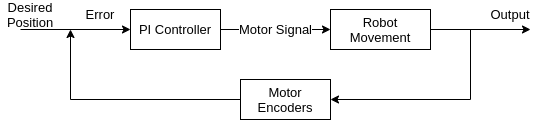

The diagram above was exported from draw.io. Its source (the exported page's mxGraphModel, read from the mxfile embedded in the PNG):
<mxGraphModel dx="607" dy="586" grid="1" gridSize="10" guides="1" tooltips="1" connect="1" arrows="1" fold="1" page="1" pageScale="1" pageWidth="850" pageHeight="1100" math="0" shadow="0">
  <root>
    <mxCell id="0" />
    <mxCell id="1" parent="0" />
    <mxCell id="-OJyEpQW-5tlN3qQg2tT-1" value="PI Controller" style="rounded=0;whiteSpace=wrap;html=1;fontSize=13;" vertex="1" parent="1">
      <mxGeometry x="280" y="420" width="90" height="40" as="geometry" />
    </mxCell>
    <mxCell id="-OJyEpQW-5tlN3qQg2tT-2" value="Motor Signal" style="endArrow=classic;html=1;fontSize=13;exitX=1;exitY=0.5;exitDx=0;exitDy=0;" edge="1" parent="1" source="-OJyEpQW-5tlN3qQg2tT-1">
      <mxGeometry width="50" height="50" relative="1" as="geometry">
        <mxPoint x="400" y="460" as="sourcePoint" />
        <mxPoint x="480" y="440" as="targetPoint" />
      </mxGeometry>
    </mxCell>
    <mxCell id="-OJyEpQW-5tlN3qQg2tT-3" value="Robot Movement" style="rounded=0;whiteSpace=wrap;html=1;fontSize=13;" vertex="1" parent="1">
      <mxGeometry x="480" y="420" width="100" height="40" as="geometry" />
    </mxCell>
    <mxCell id="-OJyEpQW-5tlN3qQg2tT-4" value="" style="endArrow=classic;html=1;fontSize=13;exitX=1;exitY=0.5;exitDx=0;exitDy=0;" edge="1" parent="1" source="-OJyEpQW-5tlN3qQg2tT-3">
      <mxGeometry width="50" height="50" relative="1" as="geometry">
        <mxPoint x="400" y="450" as="sourcePoint" />
        <mxPoint x="680" y="440" as="targetPoint" />
      </mxGeometry>
    </mxCell>
    <mxCell id="-OJyEpQW-5tlN3qQg2tT-6" value="" style="endArrow=none;html=1;fontSize=13;" edge="1" parent="1">
      <mxGeometry width="50" height="50" relative="1" as="geometry">
        <mxPoint x="620" y="510" as="sourcePoint" />
        <mxPoint x="620" y="440" as="targetPoint" />
      </mxGeometry>
    </mxCell>
    <mxCell id="-OJyEpQW-5tlN3qQg2tT-7" value="" style="endArrow=classic;html=1;fontSize=13;" edge="1" parent="1" target="-OJyEpQW-5tlN3qQg2tT-8">
      <mxGeometry width="50" height="50" relative="1" as="geometry">
        <mxPoint x="620" y="510" as="sourcePoint" />
        <mxPoint x="530" y="510" as="targetPoint" />
      </mxGeometry>
    </mxCell>
    <mxCell id="-OJyEpQW-5tlN3qQg2tT-8" value="Motor Encoders" style="rounded=0;whiteSpace=wrap;html=1;fontSize=13;" vertex="1" parent="1">
      <mxGeometry x="390" y="490" width="90" height="40" as="geometry" />
    </mxCell>
    <mxCell id="-OJyEpQW-5tlN3qQg2tT-18" value="" style="endArrow=classic;html=1;fontSize=13;entryX=0;entryY=0.5;entryDx=0;entryDy=0;" edge="1" parent="1" target="-OJyEpQW-5tlN3qQg2tT-1">
      <mxGeometry width="50" height="50" relative="1" as="geometry">
        <mxPoint x="170" y="440" as="sourcePoint" />
        <mxPoint x="330" y="400" as="targetPoint" />
      </mxGeometry>
    </mxCell>
    <mxCell id="-OJyEpQW-5tlN3qQg2tT-20" value="" style="endArrow=none;html=1;fontSize=13;exitX=0;exitY=0.5;exitDx=0;exitDy=0;" edge="1" parent="1" source="-OJyEpQW-5tlN3qQg2tT-8">
      <mxGeometry width="50" height="50" relative="1" as="geometry">
        <mxPoint x="280" y="450" as="sourcePoint" />
        <mxPoint x="220" y="510" as="targetPoint" />
      </mxGeometry>
    </mxCell>
    <mxCell id="-OJyEpQW-5tlN3qQg2tT-21" value="" style="endArrow=classic;html=1;fontSize=13;" edge="1" parent="1">
      <mxGeometry width="50" height="50" relative="1" as="geometry">
        <mxPoint x="220" y="510" as="sourcePoint" />
        <mxPoint x="220" y="440" as="targetPoint" />
      </mxGeometry>
    </mxCell>
    <mxCell id="-OJyEpQW-5tlN3qQg2tT-22" value="Desired Position" style="text;html=1;strokeColor=none;fillColor=none;align=center;verticalAlign=middle;whiteSpace=wrap;rounded=0;fontSize=13;" vertex="1" parent="1">
      <mxGeometry x="150" y="420" width="60" height="10" as="geometry" />
    </mxCell>
    <mxCell id="-OJyEpQW-5tlN3qQg2tT-23" value="Error" style="text;html=1;strokeColor=none;fillColor=none;align=center;verticalAlign=middle;whiteSpace=wrap;rounded=0;fontSize=13;" vertex="1" parent="1">
      <mxGeometry x="230" y="415" width="40" height="20" as="geometry" />
    </mxCell>
    <mxCell id="-OJyEpQW-5tlN3qQg2tT-24" value="Output" style="text;html=1;strokeColor=none;fillColor=none;align=center;verticalAlign=middle;whiteSpace=wrap;rounded=0;fontSize=13;" vertex="1" parent="1">
      <mxGeometry x="640" y="415" width="40" height="20" as="geometry" />
    </mxCell>
  </root>
</mxGraphModel>